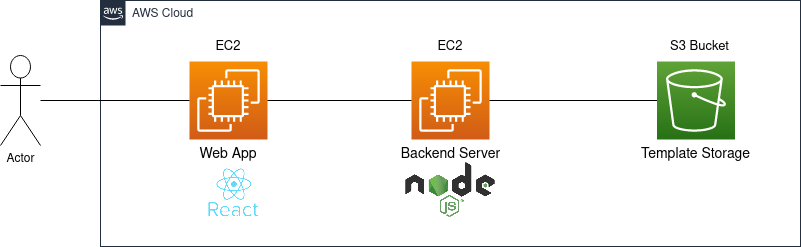

The diagram above was exported from draw.io. Its source (the exported page's mxGraphModel, read from the mxfile embedded in the PNG):
<mxGraphModel dx="1422" dy="771" grid="1" gridSize="10" guides="1" tooltips="1" connect="1" arrows="1" fold="1" page="1" pageScale="1" pageWidth="1169" pageHeight="827" math="0" shadow="0">
  <root>
    <mxCell id="0" />
    <mxCell id="1" parent="0" />
    <mxCell id="UEzPUAAOIrF-is8g5C7q-74" value="AWS Cloud" style="points=[[0,0],[0.25,0],[0.5,0],[0.75,0],[1,0],[1,0.25],[1,0.5],[1,0.75],[1,1],[0.75,1],[0.5,1],[0.25,1],[0,1],[0,0.75],[0,0.5],[0,0.25]];outlineConnect=0;gradientColor=none;html=1;whiteSpace=wrap;fontSize=12;fontStyle=0;shape=mxgraph.aws4.group;grIcon=mxgraph.aws4.group_aws_cloud_alt;strokeColor=#232F3E;fillColor=none;verticalAlign=top;align=left;spacingLeft=30;fontColor=#232F3E;dashed=0;labelBackgroundColor=#ffffff;container=1;pointerEvents=0;collapsible=0;recursiveResize=0;" parent="1" vertex="1">
      <mxGeometry x="160" y="314" width="700" height="246" as="geometry" />
    </mxCell>
    <mxCell id="IZym-rriqLfFY5lGS0vj-5" value="" style="sketch=0;points=[[0,0,0],[0.25,0,0],[0.5,0,0],[0.75,0,0],[1,0,0],[0,1,0],[0.25,1,0],[0.5,1,0],[0.75,1,0],[1,1,0],[0,0.25,0],[0,0.5,0],[0,0.75,0],[1,0.25,0],[1,0.5,0],[1,0.75,0]];outlineConnect=0;fontColor=#232F3E;gradientColor=#F78E04;gradientDirection=north;fillColor=#D05C17;strokeColor=#ffffff;dashed=0;verticalLabelPosition=bottom;verticalAlign=top;align=center;html=1;fontSize=12;fontStyle=0;aspect=fixed;shape=mxgraph.aws4.resourceIcon;resIcon=mxgraph.aws4.ec2;" vertex="1" parent="UEzPUAAOIrF-is8g5C7q-74">
      <mxGeometry x="89" y="61" width="78" height="78" as="geometry" />
    </mxCell>
    <mxCell id="IZym-rriqLfFY5lGS0vj-6" value="&lt;font style=&quot;font-size: 14px;&quot;&gt;Web App&lt;/font&gt;" style="text;html=1;strokeColor=none;fillColor=none;align=center;verticalAlign=middle;whiteSpace=wrap;rounded=0;fontSize=14;" vertex="1" parent="UEzPUAAOIrF-is8g5C7q-74">
      <mxGeometry x="98" y="139" width="60" height="30" as="geometry" />
    </mxCell>
    <mxCell id="IZym-rriqLfFY5lGS0vj-7" value="EC2" style="text;html=1;strokeColor=none;fillColor=none;align=center;verticalAlign=middle;whiteSpace=wrap;rounded=0;fontSize=13;" vertex="1" parent="UEzPUAAOIrF-is8g5C7q-74">
      <mxGeometry x="98" y="31" width="60" height="30" as="geometry" />
    </mxCell>
    <mxCell id="IZym-rriqLfFY5lGS0vj-8" value="" style="sketch=0;points=[[0,0,0],[0.25,0,0],[0.5,0,0],[0.75,0,0],[1,0,0],[0,1,0],[0.25,1,0],[0.5,1,0],[0.75,1,0],[1,1,0],[0,0.25,0],[0,0.5,0],[0,0.75,0],[1,0.25,0],[1,0.5,0],[1,0.75,0]];outlineConnect=0;fontColor=#232F3E;gradientColor=#F78E04;gradientDirection=north;fillColor=#D05C17;strokeColor=#ffffff;dashed=0;verticalLabelPosition=bottom;verticalAlign=top;align=center;html=1;fontSize=12;fontStyle=0;aspect=fixed;shape=mxgraph.aws4.resourceIcon;resIcon=mxgraph.aws4.ec2;" vertex="1" parent="UEzPUAAOIrF-is8g5C7q-74">
      <mxGeometry x="311" y="61" width="78" height="78" as="geometry" />
    </mxCell>
    <mxCell id="IZym-rriqLfFY5lGS0vj-9" value="&lt;font style=&quot;font-size: 14px;&quot;&gt;Backend Server&lt;/font&gt;" style="text;html=1;strokeColor=none;fillColor=none;align=center;verticalAlign=middle;whiteSpace=wrap;rounded=0;fontSize=14;" vertex="1" parent="UEzPUAAOIrF-is8g5C7q-74">
      <mxGeometry x="289.5" y="139" width="121" height="30" as="geometry" />
    </mxCell>
    <mxCell id="IZym-rriqLfFY5lGS0vj-10" value="EC2" style="text;html=1;strokeColor=none;fillColor=none;align=center;verticalAlign=middle;whiteSpace=wrap;rounded=0;fontSize=13;" vertex="1" parent="UEzPUAAOIrF-is8g5C7q-74">
      <mxGeometry x="320" y="31" width="60" height="30" as="geometry" />
    </mxCell>
    <mxCell id="IZym-rriqLfFY5lGS0vj-11" value="" style="endArrow=none;html=1;rounded=0;fontSize=14;exitX=1;exitY=0.5;exitDx=0;exitDy=0;exitPerimeter=0;entryX=0;entryY=0.5;entryDx=0;entryDy=0;entryPerimeter=0;" edge="1" parent="UEzPUAAOIrF-is8g5C7q-74" source="IZym-rriqLfFY5lGS0vj-5" target="IZym-rriqLfFY5lGS0vj-8">
      <mxGeometry width="50" height="50" relative="1" as="geometry">
        <mxPoint x="400" y="440" as="sourcePoint" />
        <mxPoint x="450" y="390" as="targetPoint" />
      </mxGeometry>
    </mxCell>
    <mxCell id="IZym-rriqLfFY5lGS0vj-12" value="" style="sketch=0;points=[[0,0,0],[0.25,0,0],[0.5,0,0],[0.75,0,0],[1,0,0],[0,1,0],[0.25,1,0],[0.5,1,0],[0.75,1,0],[1,1,0],[0,0.25,0],[0,0.5,0],[0,0.75,0],[1,0.25,0],[1,0.5,0],[1,0.75,0]];outlineConnect=0;fontColor=#232F3E;gradientColor=#60A337;gradientDirection=north;fillColor=#277116;strokeColor=#ffffff;dashed=0;verticalLabelPosition=bottom;verticalAlign=top;align=center;html=1;fontSize=12;fontStyle=0;aspect=fixed;shape=mxgraph.aws4.resourceIcon;resIcon=mxgraph.aws4.s3;" vertex="1" parent="UEzPUAAOIrF-is8g5C7q-74">
      <mxGeometry x="556.5" y="61" width="78" height="78" as="geometry" />
    </mxCell>
    <mxCell id="IZym-rriqLfFY5lGS0vj-13" value="S3 Bucket" style="text;html=1;strokeColor=none;fillColor=none;align=center;verticalAlign=middle;whiteSpace=wrap;rounded=0;fontSize=13;" vertex="1" parent="UEzPUAAOIrF-is8g5C7q-74">
      <mxGeometry x="563.5" y="31" width="71" height="30" as="geometry" />
    </mxCell>
    <mxCell id="IZym-rriqLfFY5lGS0vj-14" value="Template Storage" style="text;html=1;strokeColor=none;fillColor=none;align=center;verticalAlign=middle;whiteSpace=wrap;rounded=0;fontSize=14;" vertex="1" parent="UEzPUAAOIrF-is8g5C7q-74">
      <mxGeometry x="525" y="139" width="141" height="30" as="geometry" />
    </mxCell>
    <mxCell id="IZym-rriqLfFY5lGS0vj-15" value="" style="endArrow=none;html=1;rounded=0;fontSize=14;entryX=0;entryY=0.5;entryDx=0;entryDy=0;entryPerimeter=0;exitX=1;exitY=0.5;exitDx=0;exitDy=0;exitPerimeter=0;" edge="1" parent="UEzPUAAOIrF-is8g5C7q-74" source="IZym-rriqLfFY5lGS0vj-8" target="IZym-rriqLfFY5lGS0vj-12">
      <mxGeometry width="50" height="50" relative="1" as="geometry">
        <mxPoint x="400" y="440" as="sourcePoint" />
        <mxPoint x="450" y="390" as="targetPoint" />
      </mxGeometry>
    </mxCell>
    <mxCell id="IZym-rriqLfFY5lGS0vj-19" value="" style="shape=image;verticalLabelPosition=bottom;labelBackgroundColor=default;verticalAlign=top;aspect=fixed;imageAspect=0;image=https://upload.wikimedia.org/wikipedia/commons/thumb/d/d9/Node.js_logo.svg/590px-Node.js_logo.svg.png;" vertex="1" parent="UEzPUAAOIrF-is8g5C7q-74">
      <mxGeometry x="305.25" y="162.13" width="89.5" height="54.73" as="geometry" />
    </mxCell>
    <mxCell id="IZym-rriqLfFY5lGS0vj-20" value="" style="shape=image;verticalLabelPosition=bottom;labelBackgroundColor=default;verticalAlign=top;aspect=fixed;imageAspect=0;image=https://blog.hariken.co/wp-content/uploads/2019/03/react-logo.png;" vertex="1" parent="UEzPUAAOIrF-is8g5C7q-74">
      <mxGeometry x="103.17" y="162.13" width="60.02" height="57.87" as="geometry" />
    </mxCell>
    <mxCell id="IZym-rriqLfFY5lGS0vj-1" value="Actor" style="shape=umlActor;verticalLabelPosition=bottom;verticalAlign=top;html=1;outlineConnect=0;" vertex="1" parent="1">
      <mxGeometry x="60" y="369" width="40" height="90" as="geometry" />
    </mxCell>
    <mxCell id="IZym-rriqLfFY5lGS0vj-3" value="" style="endArrow=none;html=1;rounded=0;fontSize=17;entryX=0;entryY=0.5;entryDx=0;entryDy=0;entryPerimeter=0;" edge="1" parent="1" source="IZym-rriqLfFY5lGS0vj-1" target="IZym-rriqLfFY5lGS0vj-5">
      <mxGeometry width="50" height="50" relative="1" as="geometry">
        <mxPoint x="120" y="400" as="sourcePoint" />
        <mxPoint x="230" y="400" as="targetPoint" />
      </mxGeometry>
    </mxCell>
  </root>
</mxGraphModel>